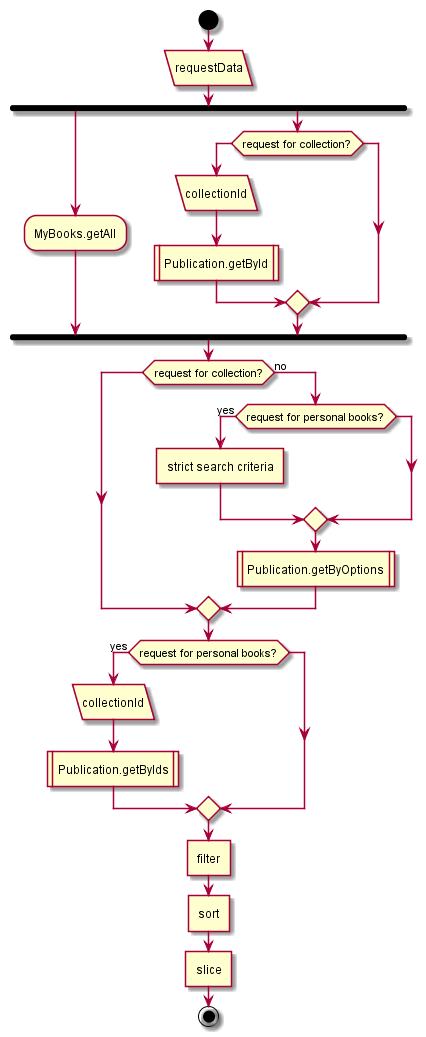

The diagram above was rendered by PlantUML. Its source (embedded in the PNG):
@startuml
start
:requestData/
fork
:MyBooks.getAll;
fork again
if (request for collection?) then
:collectionId/
:Publication.getById|
endif
endfork;
if (request for collection?) then
else (no)
if (request for personal books?) then (yes)
:strict search criteria]
endif;
:Publication.getByOptions|
endif;
if (request for personal books?) then (yes)
:collectionId/
:Publication.getByIds|
endif
:filter]
:sort]
:slice]
end
@enduml